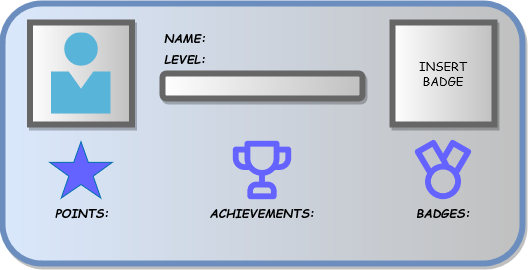

The diagram above was exported from draw.io. Its source (the exported page's mxGraphModel, read from the mxfile embedded in the PNG):
<mxGraphModel dx="724" dy="385" grid="1" gridSize="10" guides="1" tooltips="1" connect="1" arrows="1" fold="1" page="1" pageScale="1" pageWidth="850" pageHeight="1100" math="0" shadow="0">
  <root>
    <mxCell id="0" />
    <mxCell id="1" parent="0" />
    <mxCell id="i22NhLRdaxAfYw5JqORR-1" value="" style="rounded=1;whiteSpace=wrap;html=1;fillColor=#dae8fc;strokeColor=#6c8ebf;gradientDirection=east;gradientColor=#c0c0c0;strokeWidth=6;glass=0;shadow=1;" parent="1" vertex="1">
      <mxGeometry x="210" y="190" width="520" height="260" as="geometry" />
    </mxCell>
    <mxCell id="i22NhLRdaxAfYw5JqORR-2" value="LEVEL:" style="text;html=1;align=center;verticalAlign=middle;whiteSpace=wrap;rounded=0;shadow=1;glass=0;sketch=0;strokeWidth=6;fontStyle=3;labelBackgroundColor=none;fontFamily=Comic Sans MS;labelBorderColor=none;" parent="1" vertex="1">
      <mxGeometry x="362.5" y="230" width="60" height="30" as="geometry" />
    </mxCell>
    <mxCell id="i22NhLRdaxAfYw5JqORR-3" value="" style="rounded=0;whiteSpace=wrap;html=1;shadow=1;glass=0;labelBackgroundColor=none;labelBorderColor=none;sketch=0;strokeWidth=6;fontFamily=Comic Sans MS;gradientColor=#c0c0c0;gradientDirection=east;fontColor=#000000;strokeColor=#666666;" parent="1" vertex="1">
      <mxGeometry x="237.5" y="209" width="102" height="102" as="geometry" />
    </mxCell>
    <mxCell id="i22NhLRdaxAfYw5JqORR-4" value="POINTS:" style="text;html=1;align=center;verticalAlign=middle;whiteSpace=wrap;rounded=0;shadow=1;glass=0;sketch=0;strokeWidth=6;fontStyle=3;labelBackgroundColor=none;fontFamily=Comic Sans MS;labelBorderColor=none;" parent="1" vertex="1">
      <mxGeometry x="259.75" y="384.5" width="60" height="30" as="geometry" />
    </mxCell>
    <mxCell id="i22NhLRdaxAfYw5JqORR-10" value="ACHIEVEMENTS:" style="text;html=1;align=center;verticalAlign=middle;whiteSpace=wrap;rounded=0;shadow=1;glass=0;sketch=0;strokeWidth=6;fontStyle=3;labelBackgroundColor=none;fontFamily=Comic Sans MS;labelBorderColor=none;" parent="1" vertex="1">
      <mxGeometry x="440" y="384.5" width="60" height="30" as="geometry" />
    </mxCell>
    <mxCell id="i22NhLRdaxAfYw5JqORR-11" value="BADGES:" style="text;html=1;align=center;verticalAlign=middle;whiteSpace=wrap;rounded=0;shadow=1;glass=0;sketch=0;strokeWidth=6;fontStyle=3;labelBackgroundColor=none;fontFamily=Comic Sans MS;labelBorderColor=none;" parent="1" vertex="1">
      <mxGeometry x="621" y="384.5" width="60" height="30" as="geometry" />
    </mxCell>
    <mxCell id="i22NhLRdaxAfYw5JqORR-15" value="" style="rounded=1;whiteSpace=wrap;html=1;shadow=1;glass=0;labelBackgroundColor=none;labelBorderColor=none;sketch=0;strokeColor=#666666;strokeWidth=6;fontFamily=Comic Sans MS;fontColor=#000000;gradientColor=#c0c0c0;gradientDirection=east;" parent="1" vertex="1">
      <mxGeometry x="370" y="260" width="200" height="25" as="geometry" />
    </mxCell>
    <mxCell id="i22NhLRdaxAfYw5JqORR-16" value="" style="sketch=0;aspect=fixed;html=1;points=[];align=center;image;fontSize=12;image=img/lib/mscae/Person.svg;rounded=1;shadow=1;glass=0;labelBackgroundColor=none;labelBorderColor=none;strokeColor=#666666;strokeWidth=6;fontFamily=Comic Sans MS;fontColor=#000000;gradientColor=#c0c0c0;gradientDirection=east;" parent="1" vertex="1">
      <mxGeometry x="258.5" y="219.46" width="60" height="81.08" as="geometry" />
    </mxCell>
    <mxCell id="TKBEVjeVJTdVIBR31xMA-2" value="NAME:" style="text;html=1;align=center;verticalAlign=middle;whiteSpace=wrap;rounded=0;shadow=1;glass=0;sketch=0;strokeWidth=6;fontStyle=3;labelBackgroundColor=none;fontFamily=Comic Sans MS;labelBorderColor=none;" vertex="1" parent="1">
      <mxGeometry x="362.5" y="209" width="60" height="30" as="geometry" />
    </mxCell>
    <mxCell id="TKBEVjeVJTdVIBR31xMA-3" value="" style="verticalLabelPosition=bottom;verticalAlign=top;html=1;shape=mxgraph.basic.star;fillColor=#6563ff;strokeColor=#006EAF;fontColor=#ffffff;" vertex="1" parent="1">
      <mxGeometry x="257.25" y="328.25" width="62.5" height="56.25" as="geometry" />
    </mxCell>
    <mxCell id="TKBEVjeVJTdVIBR31xMA-9" value="" style="shape=image;html=1;verticalAlign=top;verticalLabelPosition=bottom;labelBackgroundColor=#ffffff;imageAspect=0;aspect=fixed;image=https://cdn1.iconfinder.com/data/icons/unicons-line-vol-6/24/trophy-128.png;imageBackground=none;" vertex="1" parent="1">
      <mxGeometry x="435" y="322.12" width="70" height="70" as="geometry" />
    </mxCell>
    <mxCell id="TKBEVjeVJTdVIBR31xMA-16" value="" style="shape=image;html=1;verticalAlign=top;verticalLabelPosition=bottom;labelBackgroundColor=#ffffff;imageAspect=0;aspect=fixed;image=https://cdn1.iconfinder.com/data/icons/unicons-line-vol-4/24/medal-128.png;fillColor=#6563ff;" vertex="1" parent="1">
      <mxGeometry x="615.25" y="320.62" width="71.5" height="71.5" as="geometry" />
    </mxCell>
    <mxCell id="TKBEVjeVJTdVIBR31xMA-20" value="&lt;div&gt;INSERT &lt;br&gt;&lt;/div&gt;&lt;div&gt;BADGE&lt;/div&gt;" style="rounded=0;whiteSpace=wrap;html=1;shadow=1;glass=0;labelBackgroundColor=none;labelBorderColor=none;sketch=0;strokeWidth=6;fontFamily=Comic Sans MS;gradientColor=#c0c0c0;gradientDirection=east;fontColor=#000000;strokeColor=#666666;" vertex="1" parent="1">
      <mxGeometry x="600" y="209" width="102" height="102" as="geometry" />
    </mxCell>
  </root>
</mxGraphModel>